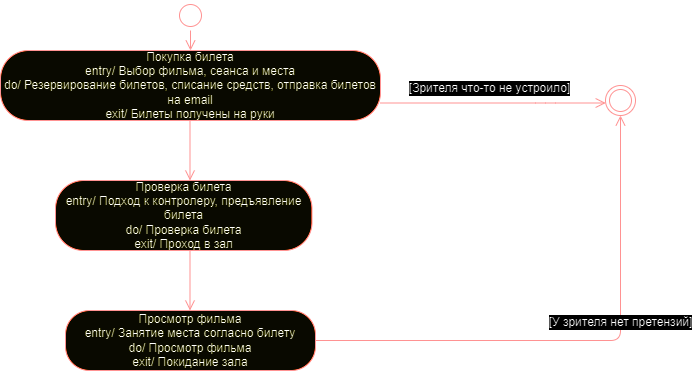

The diagram above was exported from draw.io. Its source (the exported page's mxGraphModel, read from the mxfile embedded in the PNG):
<mxGraphModel dx="1434" dy="772" grid="1" gridSize="10" guides="1" tooltips="1" connect="1" arrows="1" fold="1" page="1" pageScale="1" pageWidth="1100" pageHeight="850" background="#ffffff" math="0" shadow="0">
  <root>
    <mxCell id="0" />
    <mxCell id="1" parent="0" />
    <mxCell id="_TVlL7llsro4E-11jc3U-2" value="" style="ellipse;html=1;shape=startState;fillColor=#000000;strokeColor=#ff0000;" parent="1" vertex="1">
      <mxGeometry x="550" y="40" width="30" height="30" as="geometry" />
    </mxCell>
    <mxCell id="_TVlL7llsro4E-11jc3U-3" value="" style="edgeStyle=orthogonalEdgeStyle;html=1;verticalAlign=bottom;endArrow=open;endSize=8;strokeColor=#ff0000;entryX=0.5;entryY=0;entryDx=0;entryDy=0;" parent="1" source="_TVlL7llsro4E-11jc3U-2" target="_TVlL7llsro4E-11jc3U-4" edge="1">
      <mxGeometry relative="1" as="geometry">
        <mxPoint x="565" y="120" as="targetPoint" />
        <Array as="points" />
      </mxGeometry>
    </mxCell>
    <mxCell id="_TVlL7llsro4E-11jc3U-4" value="Покупка билета&lt;br&gt;entry/ Выбор фильма, сеанса и места&lt;br&gt;do/ Резервирование билетов, списание средств, отправка билетов на email&lt;br&gt;exit/ Билеты получены на руки" style="rounded=1;whiteSpace=wrap;html=1;arcSize=40;fontColor=#000000;fillColor=#ffffc0;strokeColor=#ff0000;" parent="1" vertex="1">
      <mxGeometry x="375" y="90" width="380" height="70" as="geometry" />
    </mxCell>
    <mxCell id="_TVlL7llsro4E-11jc3U-6" value="Проверка билета&lt;br&gt;entry/ Подход к контролеру, предъявление билета&lt;br&gt;do/ Проверка билета&lt;div&gt;exit/ Проход в зал&lt;/div&gt;" style="rounded=1;whiteSpace=wrap;html=1;arcSize=40;fontColor=#000000;fillColor=#ffffc0;strokeColor=#ff0000;" parent="1" vertex="1">
      <mxGeometry x="430" y="220" width="256.5" height="70" as="geometry" />
    </mxCell>
    <mxCell id="_TVlL7llsro4E-11jc3U-8" value="" style="ellipse;html=1;shape=endState;fillColor=#000000;strokeColor=#ff0000;" parent="1" vertex="1">
      <mxGeometry x="980" y="125" width="30" height="30" as="geometry" />
    </mxCell>
    <mxCell id="_TVlL7llsro4E-11jc3U-9" value="" style="edgeStyle=orthogonalEdgeStyle;html=1;verticalAlign=bottom;endArrow=open;endSize=8;strokeColor=#ff0000;exitX=1;exitY=0.75;exitDx=0;exitDy=0;" parent="1" source="_TVlL7llsro4E-11jc3U-4" target="_TVlL7llsro4E-11jc3U-8" edge="1">
      <mxGeometry relative="1" as="geometry">
        <mxPoint x="575" y="220" as="targetPoint" />
        <mxPoint x="575" y="180" as="sourcePoint" />
        <Array as="points">
          <mxPoint x="920" y="143" />
          <mxPoint x="920" y="143" />
        </Array>
      </mxGeometry>
    </mxCell>
    <mxCell id="_TVlL7llsro4E-11jc3U-10" value="[Зрителя что-то не устроило]" style="text;html=1;resizable=0;points=[];align=center;verticalAlign=middle;labelBackgroundColor=#ffffff;" parent="_TVlL7llsro4E-11jc3U-9" vertex="1" connectable="0">
      <mxGeometry x="-0.3565" y="1" relative="1" as="geometry">
        <mxPoint x="36" y="-14" as="offset" />
      </mxGeometry>
    </mxCell>
    <mxCell id="_TVlL7llsro4E-11jc3U-11" value="Билет куплен" style="text;html=1;resizable=0;points=[];autosize=1;align=left;verticalAlign=top;spacingTop=-4;" parent="1" vertex="1">
      <mxGeometry x="530" y="180" width="100" height="20" as="geometry" />
    </mxCell>
    <mxCell id="_TVlL7llsro4E-11jc3U-13" value="Просмотр фильма&lt;br&gt;entry/ Занятие места согласно билету&lt;br&gt;do/ Просмотр фильма&lt;br&gt;exit/ Покидание зала" style="rounded=1;whiteSpace=wrap;html=1;arcSize=40;fontColor=#000000;fillColor=#ffffc0;strokeColor=#ff0000;" parent="1" vertex="1">
      <mxGeometry x="440" y="350" width="250" height="60" as="geometry" />
    </mxCell>
    <mxCell id="_TVlL7llsro4E-11jc3U-16" value="" style="edgeStyle=orthogonalEdgeStyle;html=1;verticalAlign=bottom;endArrow=open;endSize=8;strokeColor=#ff0000;entryX=0.5;entryY=1;entryDx=0;entryDy=0;exitX=1;exitY=0.5;exitDx=0;exitDy=0;" parent="1" source="_TVlL7llsro4E-11jc3U-13" target="_TVlL7llsro4E-11jc3U-8" edge="1">
      <mxGeometry relative="1" as="geometry">
        <mxPoint x="390" y="150" as="targetPoint" />
        <mxPoint x="450" y="380" as="sourcePoint" />
        <Array as="points">
          <mxPoint x="690" y="380" />
          <mxPoint x="995" y="380" />
        </Array>
      </mxGeometry>
    </mxCell>
    <mxCell id="_TVlL7llsro4E-11jc3U-17" value="[У зрителя нет претензий]" style="text;html=1;resizable=0;points=[];align=center;verticalAlign=middle;labelBackgroundColor=#ffffff;" parent="_TVlL7llsro4E-11jc3U-16" vertex="1" connectable="0">
      <mxGeometry x="0.2216" y="1" relative="1" as="geometry">
        <mxPoint as="offset" />
      </mxGeometry>
    </mxCell>
    <mxCell id="wolQEFDfoDCxvnaUtOIq-3" value="" style="edgeStyle=orthogonalEdgeStyle;html=1;verticalAlign=bottom;endArrow=open;endSize=8;strokeColor=#ff0000;entryX=0.5;entryY=0;entryDx=0;entryDy=0;" parent="1" edge="1">
      <mxGeometry relative="1" as="geometry">
        <mxPoint x="564.5" y="220" as="targetPoint" />
        <Array as="points" />
        <mxPoint x="564.5" y="160" as="sourcePoint" />
      </mxGeometry>
    </mxCell>
    <mxCell id="wolQEFDfoDCxvnaUtOIq-5" value="" style="edgeStyle=orthogonalEdgeStyle;html=1;verticalAlign=bottom;endArrow=open;endSize=8;strokeColor=#ff0000;entryX=0.5;entryY=0;entryDx=0;entryDy=0;" parent="1" edge="1">
      <mxGeometry relative="1" as="geometry">
        <mxPoint x="564.5" y="350" as="targetPoint" />
        <Array as="points" />
        <mxPoint x="564.5" y="290" as="sourcePoint" />
      </mxGeometry>
    </mxCell>
    <mxCell id="wolQEFDfoDCxvnaUtOIq-6" value="Зрителя зашел в зал" style="text;html=1;resizable=0;points=[];autosize=1;align=left;verticalAlign=top;spacingTop=-4;" parent="1" vertex="1">
      <mxGeometry x="515" y="310" width="140" height="20" as="geometry" />
    </mxCell>
  </root>
</mxGraphModel>